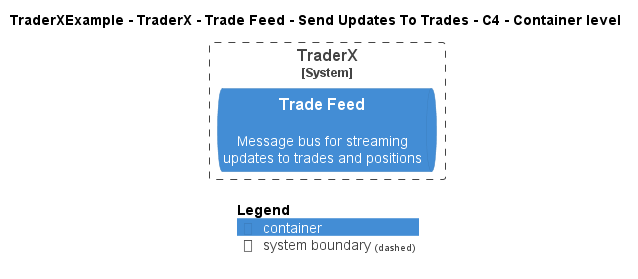

The diagram above was rendered by PlantUML. Its source (embedded in the PNG):
@startuml
!pragma layout smetana
!include ..\..\..\..\..\..\..\.c4s\C4_Container.puml

AddElementTag("c4interflow:lifecycle:new", $bgColor=green, $fontColor=#ffffff, $borderColor=green, $shadowing="False")
AddElementTag("c4interflow:lifecycle:changed", $bgColor=orange, $fontColor=#ffffff, $borderColor=orange, $shadowing="False")
AddElementTag("c4interflow:lifecycle:removed", $bgColor=red, $fontColor=#ffffff, $borderColor=red, $shadowing="False")

AddRelTag("c4interflow:lifecycle:new", $textColor=green, $lineColor=green)
AddRelTag("c4interflow:lifecycle:changed", $textColor=orange, $lineColor=orange)
AddRelTag("c4interflow:lifecycle:removed", $textColor=red, $lineColor=red)

SHOW_PERSON_PORTRAIT()
LAYOUT_TOP_DOWN()

skinparam linetype polyline

title TraderXExample - TraderX - Trade Feed - Send Updates To Trades - C4 - Container level


System_Boundary(TraderXExample.SoftwareSystems.TraderX, "TraderX") {
    ContainerQueue(TraderXExample.SoftwareSystems.TraderX.Containers.TradeFeed, "Trade Feed", "", "Message bus for streaming updates to trades and positions")
}



SHOW_LEGEND()
@enduml